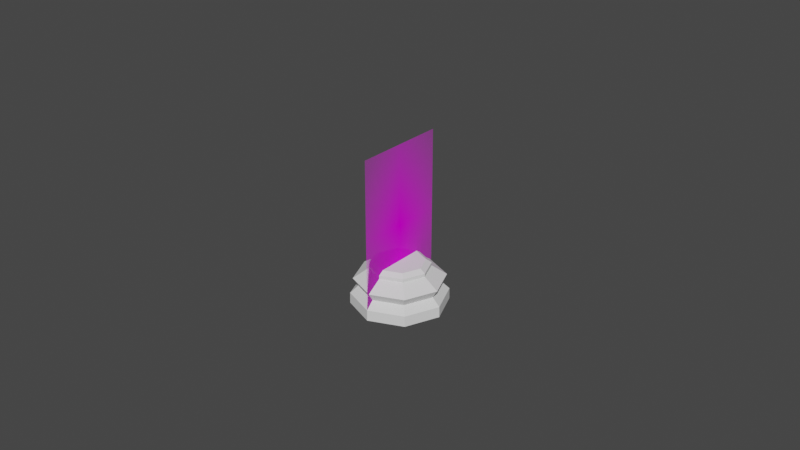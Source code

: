# Source: Chess_Piece_Base.blend  (saved by Blender 2.80.75; exported with 4.5.12 LTS)
import bpy
from mathutils import Matrix  # noqa: F401  (used for matrix-valued properties, if any)

bpy.ops.wm.read_factory_settings(use_empty=True)
scene = bpy.context.scene
scene.name = 'Scene'

# ---- collections
col_collection = bpy.data.collections.new('Collection'); scene.collection.children.link(col_collection)

# ---- images (referenced by path relative to the original .blend; pixels are not part of the script)
import os
ASSET_DIR = os.environ.get("B2B_ASSET_DIR", "")  # directory of the original .blend (textures are referenced by path, not embedded)
HERE = os.path.dirname(os.path.abspath(__file__))  # packed textures are extracted next to this script under _unpacked/

def load_image(name, relpath, width, height, colorspace="sRGB"):
    """Load a texture the original file referenced (path relative to the .blend, or extracted next to this script)."""
    p = next((c for c in (os.path.join(HERE, relpath), os.path.join(ASSET_DIR, relpath)) if relpath and os.path.exists(c)), "")
    if p:
        img = bpy.data.images.load(p, check_existing=True)
        img.name = name
    else:  # same state as the original file: an image datablock whose file is absent (Cycles renders it pink)
        img = bpy.data.images.new(name, width, height)
        img.source = "FILE"
        img.filepath = "//" + (relpath or name)
    img.colorspace_settings.name = colorspace
    return img
img_staunton_pawn_png = load_image('Staunton Pawn.png', 'Staunton Pawn.png', 1024, 1024, 'sRGB')

# ---- materials (node trees are filled in below, after node groups)
mat_staunton_pawn = bpy.data.materials.new('Staunton Pawn')
mat_staunton_pawn.use_transparent_shadow = False

# ---- material node trees
mat_staunton_pawn.use_nodes = True; mat_staunton_pawn.node_tree.nodes.clear()
_N = mat_staunton_pawn.node_tree.nodes; _L = mat_staunton_pawn.node_tree.links
n0 = _N.new('ShaderNodeOutputMaterial'); n0.name = 'Material Output'; n0.location = (300, 300)
n1 = _N.new('ShaderNodeTexImage'); n1.name = 'Image Texture'; n1.location = (-400, 60)
n1.image = img_staunton_pawn_png
n1.extension = 'CLIP'
n2 = _N.new('ShaderNodeBsdfDiffuse'); n2.name = 'Diffuse BSDF'; n2.location = (-200, 60)
n3 = _N.new('ShaderNodeBsdfTransparent'); n3.name = 'Transparent BSDF'; n3.location = (-200, 240)
n4 = _N.new('ShaderNodeMixShader'); n4.name = 'Mix Shader'; n4.location = (0, 300)
_L.new(n1.outputs[0], n2.inputs[0])
_L.new(n1.outputs[1], n4.inputs[0])
_L.new(n3.outputs[0], n4.inputs[1])
_L.new(n2.outputs[0], n4.inputs[2])
_L.new(n4.outputs[0], n0.inputs[0])
n0.is_active_output = True

# ---- world
world_world = bpy.data.worlds.new('World'); scene.world = world_world
world_world.use_nodes = True; world_world.node_tree.nodes.clear()
_N = world_world.node_tree.nodes; _L = world_world.node_tree.links
n0 = _N.new('ShaderNodeOutputWorld'); n0.name = 'World Output'; n0.location = (300, 300)
n1 = _N.new('ShaderNodeBackground'); n1.name = 'Background'; n1.location = (10, 300)
n1.inputs[0].default_value = (0.05088, 0.05088, 0.05088, 1.0)
_L.new(n1.outputs[0], n0.inputs[0])
n0.is_active_output = True
world_world.color = (0.05088, 0.05088, 0.05088)
world_world.use_sun_shadow = False
world_world.sun_shadow_jitter_overblur = 0.0

# ---- meshes
me_staunton_pawn = bpy.data.meshes.new('Staunton Pawn')
me_staunton_pawn.from_pydata([(-0.01501, -0.02557, 0.0), (0.01501, -0.02557, 0.0), (-0.01501, 0.02557, 0.0), (0.01501, 0.02557, 0.0)], [], [(0, 1, 3, 2)])
_uv = me_staunton_pawn.uv_layers.new(name='UVMap')
_uv.uv.foreach_set('vector', [0.0, 0.0, 1.0, 0.0, 1.0, 1.0, 0.0, 1.0])
me_staunton_pawn.materials.append(mat_staunton_pawn)
me_staunton_pawn.use_remesh_preserve_volume = False
me_staunton_pawn.use_remesh_preserve_attributes = False
me_staunton_pawn.use_mirror_vertex_groups = False
me_staunton_pawn.update()
me_cylinder = bpy.data.meshes.new('Cylinder')
me_cylinder.from_pydata([(7.973e-10, 0.007821, 0.01379), (0.00553, 0.00553, 0.01379), (0.007821, 2.97e-09, 0.01379), (0.00553, -0.00553, 0.01379), (-1.751e-09, -0.007821, 0.01379), (-0.00553, -0.00553, 0.01379), (-0.007821, 9.932e-09, 0.01379), (-0.00553, 0.00553, 0.01379), (5.969e-10, 0.009488, 0.01161), (0.006709, 0.006709, 0.01161), (0.009488, 2.542e-09, 0.01161), (0.006709, -0.006709, 0.01161), (-2.495e-09, -0.009488, 0.01161), (-0.006709, -0.006709, 0.01161), (-0.009488, 1.099e-08, 0.01161), (-0.006709, 0.006709, 0.01161), (5.639e-11, 0.01415, 0.008413), (0.01001, 0.01001, 0.008413), (0.01415, 1.355e-09, 0.008413), (0.01001, -0.01001, 0.008413), (-4.557e-09, -0.01415, 0.008413), (-0.01001, -0.01001, 0.008413), (-0.01415, 1.395e-08, 0.008413), (-0.01001, 0.01001, 0.008413), (0.008888, 0.008888, 0.005816), (0.01257, 1.76e-09, 0.005816), (0.008888, -0.008888, 0.005816), (-3.81e-09, -0.01257, 0.005816), (-0.008888, -0.008888, 0.005816), (-0.01257, 1.295e-08, 0.005816), (-0.008888, 0.008888, 0.005816), (2.862e-10, 0.01257, 0.005816), (-1.277e-09, 0.01508, 0.0), (0.01066, 0.01066, 0.0), (0.01508, 3.601e-10, 0.0), (0.01066, -0.01066, 0.0), (-9.817e-09, -0.01508, 0.0), (-0.01066, -0.01066, 0.0), (-0.01508, 1.8e-08, 0.0), (-0.01066, 0.01066, 0.0), (0.01062, 0.01062, 0.003412), (0.01502, 1.127e-09, 0.003412), (0.01062, -0.01062, 0.003412), (-4.897e-09, -0.01502, 0.003412), (-0.01062, -0.01062, 0.003412), (-0.01502, 1.45e-08, 0.003412), (-0.01062, 0.01062, 0.003412), (-2.987e-12, 0.01502, 0.003412), (7.023e-10, 0.009502, 0.01265), (0.006719, 0.006719, 0.01265), (0.009502, 2.552e-09, 0.01265), (0.006719, -0.006719, 0.01265), (-2.394e-09, -0.009502, 0.01265), (-0.006719, -0.006719, 0.01265), (-0.009502, 1.101e-08, 0.01265), (-0.006719, 0.006719, 0.01265)], [], [(0, 7, 6, 5, 4, 3, 2, 1), (16, 23, 15, 8), (23, 22, 14, 15), (22, 21, 13, 14), (21, 20, 12, 13), (20, 19, 11, 12), (19, 18, 10, 11), (18, 17, 9, 10), (17, 16, 8, 9), (39, 46, 47, 32), (38, 45, 46, 39), (37, 44, 45, 38), (36, 43, 44, 37), (35, 42, 43, 36), (34, 41, 42, 35), (33, 40, 41, 34), (32, 47, 40, 33), (32, 33, 34, 35, 36, 37, 38, 39), (48, 55, 7, 0), (55, 54, 6, 7), (54, 53, 5, 6), (53, 52, 4, 5), (52, 51, 3, 4), (51, 50, 2, 3), (50, 49, 1, 2), (49, 48, 0, 1), (31, 16, 17, 24), (24, 17, 18, 25), (25, 18, 19, 26), (26, 19, 20, 27), (27, 20, 21, 28), (28, 21, 22, 29), (29, 22, 23, 30), (30, 23, 16, 31), (30, 31, 47, 46), (29, 30, 46, 45), (28, 29, 45, 44), (27, 28, 44, 43), (26, 27, 43, 42), (25, 26, 42, 41), (24, 25, 41, 40), (31, 24, 40, 47), (9, 8, 48, 49), (10, 9, 49, 50), (11, 10, 50, 51), (12, 11, 51, 52), (13, 12, 52, 53), (14, 13, 53, 54), (15, 14, 54, 55), (8, 15, 55, 48)])
_uv = me_cylinder.uv_layers.new(name='UVMap')
_uv.uv.foreach_set('vector', [0.25, 0.49, 0.08029, 0.4197, 0.01, 0.25, 0.08029, 0.08029, 0.25, 0.01, 0.4197, 0.08029, 0.49, 0.25, 0.4197, 0.4197, 0.001176, 0.75, 0.125, 0.75, 0.125, 0.9365, 0.001139, 0.9365, 0.125, 0.75, 0.25, 0.75, 0.25, 0.9365, 0.125, 0.9365, 0.25, 0.75, 0.375, 0.75, 0.375, 0.9365, 0.25, 0.9365, 0.375, 0.75, 0.5, 0.75, 0.5, 0.9365, 0.375, 0.9365, 0.5, 0.75, 0.625, 0.75, 0.625, 0.9365, 0.5, 0.9365, 0.625, 0.75, 0.75, 0.75, 0.75, 0.9365, 0.625, 0.9365, 0.75, 0.75, 0.875, 0.75, 0.875, 0.9365, 0.75, 0.9365, 0.875, 0.75, 0.9988, 0.75, 0.9989, 0.9365, 0.875, 0.9365, 0.595, 0.405, 0.1143, 0.5459, -0.01602, 0.5444, 0.75, 0.4692, 0.5308, 0.25, 0.2436, 0.5494, 0.1143, 0.5459, 0.595, 0.405, 0.595, 0.09502, 0.37, 0.5528, 0.2436, 0.5494, 0.5308, 0.25, 0.75, 0.03083, 0.4943, 0.5543, 0.37, 0.5528, 0.595, 0.09502, 0.905, 0.09502, 0.6187, 0.5528, 0.4943, 0.5543, 0.75, 0.03083, 0.9692, 0.25, 0.7451, 0.5494, 0.6187, 0.5528, 0.905, 0.09502, 0.905, 0.405, 0.8744, 0.5459, 0.7451, 0.5494, 0.9692, 0.25, 0.75, 0.4692, 1.005, 0.5444, 0.8744, 0.5459, 0.905, 0.405, 0.75, 0.4692, 0.905, 0.405, 0.9692, 0.25, 0.905, 0.09502, 0.75, 0.03083, 0.595, 0.09502, 0.5308, 0.25, 0.595, 0.405, 0.0005431, 0.9667, 0.125, 0.9667, 0.125, 1.0, 0.0, 1.0, 0.125, 0.9667, 0.25, 0.9667, 0.25, 1.0, 0.125, 1.0, 0.25, 0.9667, 0.375, 0.9667, 0.375, 1.0, 0.25, 1.0, 0.375, 0.9667, 0.5, 0.9667, 0.5, 1.0, 0.375, 1.0, 0.5, 0.9667, 0.625, 0.9667, 0.625, 1.0, 0.5, 1.0, 0.625, 0.9667, 0.75, 0.9667, 0.75, 1.0, 0.625, 1.0, 0.75, 0.9667, 0.875, 0.9667, 0.875, 1.0, 0.75, 1.0, 0.875, 0.9667, 0.9995, 0.9667, 1.0, 1.0, 0.875, 1.0, 1.0, 0.6223, 0.9988, 0.75, 0.875, 0.75, 0.875, 0.6224, 0.875, 0.6224, 0.875, 0.75, 0.75, 0.75, 0.7498, 0.6225, 0.7498, 0.6225, 0.75, 0.75, 0.625, 0.75, 0.6248, 0.6226, 0.6248, 0.6226, 0.625, 0.75, 0.5, 0.75, 0.4998, 0.6227, 0.4998, 0.6227, 0.5, 0.75, 0.375, 0.75, 0.3748, 0.6226, 0.3748, 0.6226, 0.375, 0.75, 0.25, 0.75, 0.2497, 0.6225, 0.2497, 0.6225, 0.25, 0.75, 0.125, 0.75, 0.1246, 0.6224, 0.1246, 0.6224, 0.125, 0.75, 0.001176, 0.75, -0.0007672, 0.6223, 0.1246, 0.6224, -0.0007672, 0.6223, -0.01602, 0.5444, 0.1143, 0.5459, 0.2497, 0.6225, 0.1246, 0.6224, 0.1143, 0.5459, 0.2436, 0.5494, 0.3748, 0.6226, 0.2497, 0.6225, 0.2436, 0.5494, 0.37, 0.5528, 0.4998, 0.6227, 0.3748, 0.6226, 0.37, 0.5528, 0.4943, 0.5543, 0.6248, 0.6226, 0.4998, 0.6227, 0.4943, 0.5543, 0.6187, 0.5528, 0.7498, 0.6225, 0.6248, 0.6226, 0.6187, 0.5528, 0.7451, 0.5494, 0.875, 0.6224, 0.7498, 0.6225, 0.7451, 0.5494, 0.8744, 0.5459, 1.0, 0.6223, 0.875, 0.6224, 0.8744, 0.5459, 1.005, 0.5444, 0.875, 0.9365, 0.9989, 0.9365, 0.9995, 0.9667, 0.875, 0.9667, 0.75, 0.9365, 0.875, 0.9365, 0.875, 0.9667, 0.75, 0.9667, 0.625, 0.9365, 0.75, 0.9365, 0.75, 0.9667, 0.625, 0.9667, 0.5, 0.9365, 0.625, 0.9365, 0.625, 0.9667, 0.5, 0.9667, 0.375, 0.9365, 0.5, 0.9365, 0.5, 0.9667, 0.375, 0.9667, 0.25, 0.9365, 0.375, 0.9365, 0.375, 0.9667, 0.25, 0.9667, 0.125, 0.9365, 0.25, 0.9365, 0.25, 0.9667, 0.125, 0.9667, 0.001139, 0.9365, 0.125, 0.9365, 0.125, 0.9667, 0.0005431, 0.9667])
me_cylinder.use_remesh_preserve_volume = False
me_cylinder.use_remesh_preserve_attributes = False
me_cylinder.use_mirror_vertex_groups = False
me_cylinder.update()

# ---- objects
ob_staunton_pawn = bpy.data.objects.new('Staunton Pawn', me_staunton_pawn)
ob_cylinder = bpy.data.objects.new('Cylinder', me_cylinder)

# ---- transforms, parenting, visibility, modifiers, constraints
ob_staunton_pawn.location = (0.0, 0.0, 0.02557)
ob_staunton_pawn.rotation_euler = (1.571, 0.0, 1.571)
ob_staunton_pawn.lineart.crease_threshold = 0.0
ob_cylinder.location = (0.0, 0.0, 0.0)
ob_cylinder.scale = (1.0, 1.0, 1.0)
ob_cylinder.lineart.crease_threshold = 0.0

# ---- collection membership
col_collection.objects.link(ob_staunton_pawn)
col_collection.objects.link(ob_cylinder)

# ---- scene / render settings (as saved in the file)
scene.frame_start = 1; scene.frame_end = 250; scene.frame_set(78)
scene.render.engine = 'BLENDER_EEVEE_NEXT'
scene.cycles.use_denoising = False
scene.cycles.samples = 128
scene.cycles.sampling_pattern = 'TABULATED_SOBOL'
scene.cycles.use_adaptive_sampling = False
scene.cycles.use_light_tree = False
scene.view_settings.view_transform = 'Filmic'
bpy.context.view_layer.update()

# ---- added for rendering (the .blend has no active camera and no usable light): camera, sun
cam_auto = bpy.data.cameras.new('AutoCamera')
cam_auto.lens = 50.0
cam_auto.sensor_width = 36.0
cam_auto.clip_end = 1000.0
ob_auto_camera = bpy.data.objects.new('AutoCamera', cam_auto)
scene.collection.objects.link(ob_auto_camera)
ob_auto_camera.location = (0.185045, -0.222054, 0.173609)
ob_auto_camera.rotation_euler = (1.09748, -7.21219e-08, 0.694738)
scene.camera = ob_auto_camera
light_auto_sun = bpy.data.lights.new('AutoSun', 'SUN')
light_auto_sun.energy = 3.0
light_auto_sun.angle = 0.0523599
ob_auto_sun = bpy.data.objects.new('AutoSun', light_auto_sun)
scene.collection.objects.link(ob_auto_sun)
ob_auto_sun.rotation_euler = (0.872665, 0.174533, 0.523599)
bpy.context.view_layer.update()
